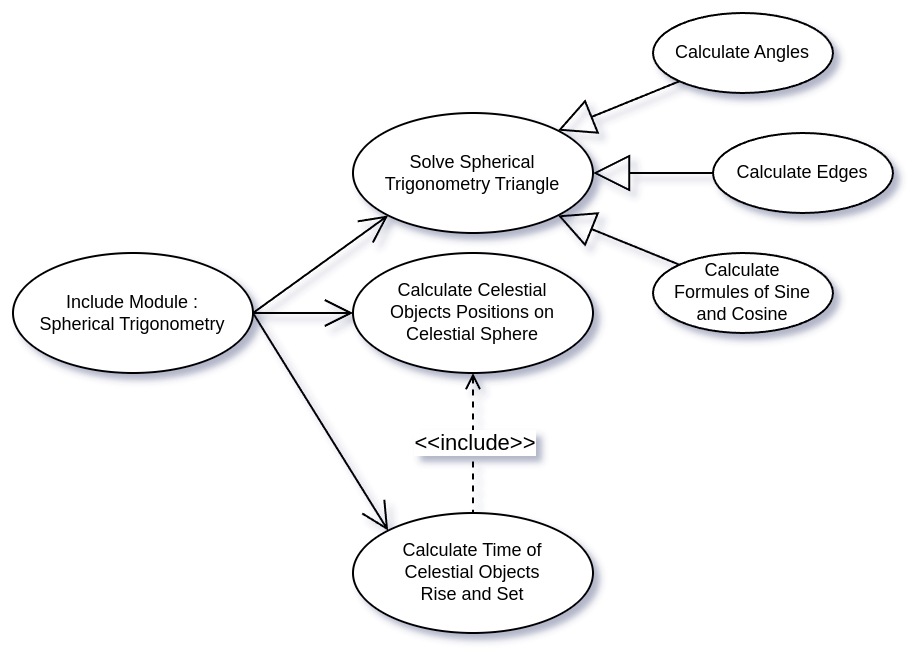

The diagram above was exported from draw.io. Its source (the exported page's mxGraphModel, read from the mxfile embedded in the PNG):
<mxGraphModel dx="-104" dy="2422" grid="1" gridSize="10" guides="1" tooltips="1" connect="1" arrows="1" fold="1" page="1" pageScale="1" pageWidth="850" pageHeight="1100" math="0" shadow="0">
  <root>
    <mxCell id="0" />
    <mxCell id="1" parent="0" />
    <mxCell id="_TZs-UMcsAIsMrrE9qfW-21" value="Include Module :&lt;div&gt;Spherical Trigonometry&lt;/div&gt;" style="ellipse;whiteSpace=wrap;html=1;fontSize=9;" parent="1" vertex="1">
      <mxGeometry x="880" y="-420" width="120" height="60" as="geometry" />
    </mxCell>
    <mxCell id="_TZs-UMcsAIsMrrE9qfW-22" value="Calculate Time of&lt;div&gt;Celestial Objects&lt;br&gt;&lt;div&gt;Rise and Set&lt;/div&gt;&lt;/div&gt;" style="ellipse;whiteSpace=wrap;html=1;fontSize=9;" parent="1" vertex="1">
      <mxGeometry x="1050" y="-290" width="120" height="60" as="geometry" />
    </mxCell>
    <mxCell id="_TZs-UMcsAIsMrrE9qfW-23" value="Calculate Celestial&lt;div&gt;Objects Positions on&lt;div&gt;Celestial Sphere&lt;/div&gt;&lt;/div&gt;" style="ellipse;whiteSpace=wrap;html=1;fontSize=9;" parent="1" vertex="1">
      <mxGeometry x="1050" y="-420" width="120" height="60" as="geometry" />
    </mxCell>
    <mxCell id="_TZs-UMcsAIsMrrE9qfW-24" value="" style="endArrow=open;endFill=1;endSize=12;html=1;rounded=0;exitX=1;exitY=0.5;exitDx=0;exitDy=0;entryX=0;entryY=0;entryDx=0;entryDy=0;" parent="1" source="_TZs-UMcsAIsMrrE9qfW-21" target="_TZs-UMcsAIsMrrE9qfW-22" edge="1">
      <mxGeometry width="160" relative="1" as="geometry">
        <mxPoint x="970" y="-490" as="sourcePoint" />
        <mxPoint x="1060" y="-530" as="targetPoint" />
      </mxGeometry>
    </mxCell>
    <mxCell id="_TZs-UMcsAIsMrrE9qfW-25" value="" style="endArrow=open;endFill=1;endSize=12;html=1;rounded=0;exitX=1;exitY=0.5;exitDx=0;exitDy=0;entryX=0;entryY=1;entryDx=0;entryDy=0;" parent="1" source="_TZs-UMcsAIsMrrE9qfW-21" target="_TZs-UMcsAIsMrrE9qfW-27" edge="1">
      <mxGeometry width="160" relative="1" as="geometry">
        <mxPoint x="980" y="-490" as="sourcePoint" />
        <mxPoint x="1067.573593128807" y="-438.7867965644034" as="targetPoint" />
      </mxGeometry>
    </mxCell>
    <mxCell id="_TZs-UMcsAIsMrrE9qfW-26" value="" style="endArrow=open;endFill=1;endSize=12;html=1;rounded=0;exitX=1;exitY=0.5;exitDx=0;exitDy=0;entryX=0;entryY=0.5;entryDx=0;entryDy=0;" parent="1" source="_TZs-UMcsAIsMrrE9qfW-21" target="_TZs-UMcsAIsMrrE9qfW-23" edge="1">
      <mxGeometry width="160" relative="1" as="geometry">
        <mxPoint x="980" y="-480" as="sourcePoint" />
        <mxPoint x="1070" y="-520" as="targetPoint" />
      </mxGeometry>
    </mxCell>
    <mxCell id="_TZs-UMcsAIsMrrE9qfW-27" value="Solve Spherical&lt;div&gt;Trigonometry Triangle&lt;/div&gt;" style="ellipse;whiteSpace=wrap;html=1;fontSize=9;" parent="1" vertex="1">
      <mxGeometry x="1050" y="-490" width="120" height="60" as="geometry" />
    </mxCell>
    <mxCell id="_TZs-UMcsAIsMrrE9qfW-28" value="Calculate Angles" style="ellipse;whiteSpace=wrap;html=1;fontSize=9;" parent="1" vertex="1">
      <mxGeometry x="1200" y="-540" width="90" height="40" as="geometry" />
    </mxCell>
    <mxCell id="_TZs-UMcsAIsMrrE9qfW-29" value="Calculate Edges" style="ellipse;whiteSpace=wrap;html=1;fontSize=9;" parent="1" vertex="1">
      <mxGeometry x="1230" y="-480" width="90" height="40" as="geometry" />
    </mxCell>
    <mxCell id="_TZs-UMcsAIsMrrE9qfW-30" value="Calculate&lt;div&gt;Formules of Sine&lt;div&gt;and Cosine&lt;/div&gt;&lt;/div&gt;" style="ellipse;whiteSpace=wrap;html=1;fontSize=9;" parent="1" vertex="1">
      <mxGeometry x="1200" y="-420" width="90" height="40" as="geometry" />
    </mxCell>
    <mxCell id="_TZs-UMcsAIsMrrE9qfW-31" value="" style="endArrow=none;endSize=16;endFill=0;html=1;rounded=0;exitX=1;exitY=0;exitDx=0;exitDy=0;entryX=0;entryY=1;entryDx=0;entryDy=0;startArrow=block;startFill=0;targetPerimeterSpacing=0;sourcePerimeterSpacing=0;startSize=16;" parent="1" source="_TZs-UMcsAIsMrrE9qfW-27" target="_TZs-UMcsAIsMrrE9qfW-28" edge="1">
      <mxGeometry width="160" relative="1" as="geometry">
        <mxPoint x="1210" y="-470" as="sourcePoint" />
        <mxPoint x="1270" y="-530" as="targetPoint" />
      </mxGeometry>
    </mxCell>
    <mxCell id="_TZs-UMcsAIsMrrE9qfW-32" value="" style="endArrow=none;endSize=16;endFill=0;html=1;rounded=0;exitX=1;exitY=0.5;exitDx=0;exitDy=0;entryX=0;entryY=0.5;entryDx=0;entryDy=0;startArrow=block;startFill=0;targetPerimeterSpacing=0;sourcePerimeterSpacing=0;startSize=16;" parent="1" source="_TZs-UMcsAIsMrrE9qfW-27" target="_TZs-UMcsAIsMrrE9qfW-29" edge="1">
      <mxGeometry width="160" relative="1" as="geometry">
        <mxPoint x="1170" y="-410" as="sourcePoint" />
        <mxPoint x="1287" y="-459" as="targetPoint" />
      </mxGeometry>
    </mxCell>
    <mxCell id="_TZs-UMcsAIsMrrE9qfW-33" value="" style="endArrow=none;endSize=16;endFill=0;html=1;rounded=0;exitX=1;exitY=1;exitDx=0;exitDy=0;entryX=0;entryY=0;entryDx=0;entryDy=0;startArrow=block;startFill=0;targetPerimeterSpacing=0;sourcePerimeterSpacing=0;startSize=16;" parent="1" source="_TZs-UMcsAIsMrrE9qfW-27" target="_TZs-UMcsAIsMrrE9qfW-30" edge="1">
      <mxGeometry width="160" relative="1" as="geometry">
        <mxPoint x="1170" y="-391" as="sourcePoint" />
        <mxPoint x="1260" y="-380" as="targetPoint" />
      </mxGeometry>
    </mxCell>
    <mxCell id="_TZs-UMcsAIsMrrE9qfW-34" value="" style="html=1;verticalAlign=bottom;labelBackgroundColor=none;endArrow=none;endFill=0;dashed=1;rounded=0;exitX=0.5;exitY=1;exitDx=0;exitDy=0;entryX=0.5;entryY=0;entryDx=0;entryDy=0;startArrow=open;startFill=0;" parent="1" source="_TZs-UMcsAIsMrrE9qfW-23" target="_TZs-UMcsAIsMrrE9qfW-22" edge="1">
      <mxGeometry x="0.1429" width="160" relative="1" as="geometry">
        <mxPoint x="1181" y="-330" as="sourcePoint" />
        <mxPoint x="1120" y="-305" as="targetPoint" />
        <mxPoint as="offset" />
      </mxGeometry>
    </mxCell>
    <mxCell id="_TZs-UMcsAIsMrrE9qfW-35" value="&amp;lt;&amp;lt;include&amp;gt;&amp;gt;" style="edgeLabel;html=1;align=center;verticalAlign=middle;resizable=0;points=[];" parent="_TZs-UMcsAIsMrrE9qfW-34" vertex="1" connectable="0">
      <mxGeometry x="-0.1918" y="-2" relative="1" as="geometry">
        <mxPoint x="2" y="6" as="offset" />
      </mxGeometry>
    </mxCell>
  </root>
</mxGraphModel>